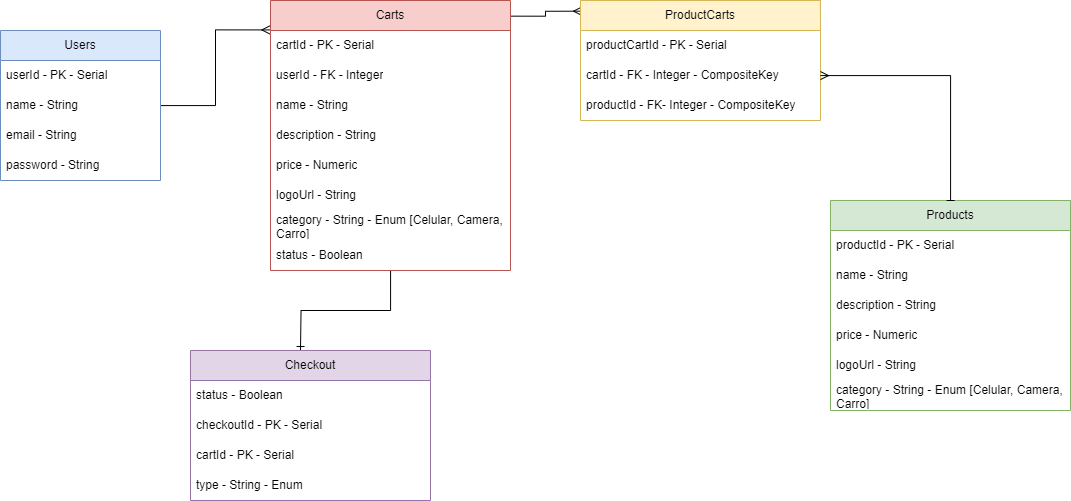

The diagram above was exported from draw.io. Its source (the exported page's mxGraphModel, read from the mxfile embedded in the PNG):
<mxGraphModel dx="2125" dy="806" grid="1" gridSize="10" guides="1" tooltips="1" connect="1" arrows="1" fold="1" page="1" pageScale="1" pageWidth="827" pageHeight="1169" math="0" shadow="0">
  <root>
    <mxCell id="0" />
    <mxCell id="1" parent="0" />
    <mxCell id="cgrZLGZB4EZZ2g1zTzdc-52" style="edgeStyle=orthogonalEdgeStyle;rounded=0;orthogonalLoop=1;jettySize=auto;html=1;entryX=-0.003;entryY=0.109;entryDx=0;entryDy=0;entryPerimeter=0;endArrow=ERmany;endFill=0;" edge="1" parent="1" source="cgrZLGZB4EZZ2g1zTzdc-1" target="cgrZLGZB4EZZ2g1zTzdc-44">
      <mxGeometry relative="1" as="geometry" />
    </mxCell>
    <mxCell id="cgrZLGZB4EZZ2g1zTzdc-1" value="Users" style="swimlane;fontStyle=0;childLayout=stackLayout;horizontal=1;startSize=30;horizontalStack=0;resizeParent=1;resizeParentMax=0;resizeLast=0;collapsible=1;marginBottom=0;whiteSpace=wrap;html=1;fillColor=#dae8fc;strokeColor=#6c8ebf;" vertex="1" parent="1">
      <mxGeometry x="-360" y="70" width="160" height="150" as="geometry">
        <mxRectangle x="40" y="160" width="80" height="30" as="alternateBounds" />
      </mxGeometry>
    </mxCell>
    <mxCell id="cgrZLGZB4EZZ2g1zTzdc-2" value="userId - PK - Serial" style="text;strokeColor=none;fillColor=none;align=left;verticalAlign=middle;spacingLeft=4;spacingRight=4;overflow=hidden;points=[[0,0.5],[1,0.5]];portConstraint=eastwest;rotatable=0;whiteSpace=wrap;html=1;" vertex="1" parent="cgrZLGZB4EZZ2g1zTzdc-1">
      <mxGeometry y="30" width="160" height="30" as="geometry" />
    </mxCell>
    <mxCell id="cgrZLGZB4EZZ2g1zTzdc-3" value="name - String" style="text;strokeColor=none;fillColor=none;align=left;verticalAlign=middle;spacingLeft=4;spacingRight=4;overflow=hidden;points=[[0,0.5],[1,0.5]];portConstraint=eastwest;rotatable=0;whiteSpace=wrap;html=1;" vertex="1" parent="cgrZLGZB4EZZ2g1zTzdc-1">
      <mxGeometry y="60" width="160" height="30" as="geometry" />
    </mxCell>
    <mxCell id="cgrZLGZB4EZZ2g1zTzdc-4" value="email - String" style="text;strokeColor=none;fillColor=none;align=left;verticalAlign=middle;spacingLeft=4;spacingRight=4;overflow=hidden;points=[[0,0.5],[1,0.5]];portConstraint=eastwest;rotatable=0;whiteSpace=wrap;html=1;" vertex="1" parent="cgrZLGZB4EZZ2g1zTzdc-1">
      <mxGeometry y="90" width="160" height="30" as="geometry" />
    </mxCell>
    <mxCell id="cgrZLGZB4EZZ2g1zTzdc-5" value="password - String" style="text;strokeColor=none;fillColor=none;align=left;verticalAlign=middle;spacingLeft=4;spacingRight=4;overflow=hidden;points=[[0,0.5],[1,0.5]];portConstraint=eastwest;rotatable=0;whiteSpace=wrap;html=1;" vertex="1" parent="cgrZLGZB4EZZ2g1zTzdc-1">
      <mxGeometry y="120" width="160" height="30" as="geometry" />
    </mxCell>
    <mxCell id="cgrZLGZB4EZZ2g1zTzdc-7" value="Products" style="swimlane;fontStyle=0;childLayout=stackLayout;horizontal=1;startSize=30;horizontalStack=0;resizeParent=1;resizeParentMax=0;resizeLast=0;collapsible=1;marginBottom=0;whiteSpace=wrap;html=1;fillColor=#d5e8d4;strokeColor=#82b366;" vertex="1" parent="1">
      <mxGeometry x="470" y="240" width="240" height="210" as="geometry" />
    </mxCell>
    <mxCell id="cgrZLGZB4EZZ2g1zTzdc-8" value="productId - PK - Serial" style="text;strokeColor=none;fillColor=none;align=left;verticalAlign=middle;spacingLeft=4;spacingRight=4;overflow=hidden;points=[[0,0.5],[1,0.5]];portConstraint=eastwest;rotatable=0;whiteSpace=wrap;html=1;" vertex="1" parent="cgrZLGZB4EZZ2g1zTzdc-7">
      <mxGeometry y="30" width="240" height="30" as="geometry" />
    </mxCell>
    <mxCell id="cgrZLGZB4EZZ2g1zTzdc-9" value="name - String" style="text;strokeColor=none;fillColor=none;align=left;verticalAlign=middle;spacingLeft=4;spacingRight=4;overflow=hidden;points=[[0,0.5],[1,0.5]];portConstraint=eastwest;rotatable=0;whiteSpace=wrap;html=1;" vertex="1" parent="cgrZLGZB4EZZ2g1zTzdc-7">
      <mxGeometry y="60" width="240" height="30" as="geometry" />
    </mxCell>
    <mxCell id="cgrZLGZB4EZZ2g1zTzdc-10" value="description - String" style="text;strokeColor=none;fillColor=none;align=left;verticalAlign=middle;spacingLeft=4;spacingRight=4;overflow=hidden;points=[[0,0.5],[1,0.5]];portConstraint=eastwest;rotatable=0;whiteSpace=wrap;html=1;" vertex="1" parent="cgrZLGZB4EZZ2g1zTzdc-7">
      <mxGeometry y="90" width="240" height="30" as="geometry" />
    </mxCell>
    <mxCell id="cgrZLGZB4EZZ2g1zTzdc-11" value="price - Numeric" style="text;strokeColor=none;fillColor=none;align=left;verticalAlign=middle;spacingLeft=4;spacingRight=4;overflow=hidden;points=[[0,0.5],[1,0.5]];portConstraint=eastwest;rotatable=0;whiteSpace=wrap;html=1;" vertex="1" parent="cgrZLGZB4EZZ2g1zTzdc-7">
      <mxGeometry y="120" width="240" height="30" as="geometry" />
    </mxCell>
    <mxCell id="cgrZLGZB4EZZ2g1zTzdc-17" value="logoUrl - String" style="text;strokeColor=none;fillColor=none;align=left;verticalAlign=middle;spacingLeft=4;spacingRight=4;overflow=hidden;points=[[0,0.5],[1,0.5]];portConstraint=eastwest;rotatable=0;whiteSpace=wrap;html=1;" vertex="1" parent="cgrZLGZB4EZZ2g1zTzdc-7">
      <mxGeometry y="150" width="240" height="30" as="geometry" />
    </mxCell>
    <mxCell id="cgrZLGZB4EZZ2g1zTzdc-43" value="category - String - Enum [Celular, Camera, Carro]" style="text;strokeColor=none;fillColor=none;align=left;verticalAlign=middle;spacingLeft=4;spacingRight=4;overflow=hidden;points=[[0,0.5],[1,0.5]];portConstraint=eastwest;rotatable=0;whiteSpace=wrap;html=1;" vertex="1" parent="cgrZLGZB4EZZ2g1zTzdc-7">
      <mxGeometry y="180" width="240" height="30" as="geometry" />
    </mxCell>
    <mxCell id="cgrZLGZB4EZZ2g1zTzdc-63" style="edgeStyle=orthogonalEdgeStyle;rounded=0;orthogonalLoop=1;jettySize=auto;html=1;entryX=0.004;entryY=0.089;entryDx=0;entryDy=0;entryPerimeter=0;endArrow=ERmany;endFill=0;exitX=0.994;exitY=0.058;exitDx=0;exitDy=0;exitPerimeter=0;" edge="1" parent="1" source="cgrZLGZB4EZZ2g1zTzdc-44" target="cgrZLGZB4EZZ2g1zTzdc-54">
      <mxGeometry relative="1" as="geometry">
        <mxPoint x="164" y="313" as="sourcePoint" />
      </mxGeometry>
    </mxCell>
    <mxCell id="cgrZLGZB4EZZ2g1zTzdc-79" style="edgeStyle=orthogonalEdgeStyle;rounded=0;orthogonalLoop=1;jettySize=auto;html=1;endArrow=ERone;endFill=0;" edge="1" parent="1" source="cgrZLGZB4EZZ2g1zTzdc-44">
      <mxGeometry relative="1" as="geometry">
        <mxPoint x="-60" y="390" as="targetPoint" />
      </mxGeometry>
    </mxCell>
    <mxCell id="cgrZLGZB4EZZ2g1zTzdc-44" value="Carts" style="swimlane;fontStyle=0;childLayout=stackLayout;horizontal=1;startSize=30;horizontalStack=0;resizeParent=1;resizeParentMax=0;resizeLast=0;collapsible=1;marginBottom=0;whiteSpace=wrap;html=1;fillColor=#f8cecc;strokeColor=#b85450;" vertex="1" parent="1">
      <mxGeometry x="-90" y="40" width="240" height="270" as="geometry" />
    </mxCell>
    <mxCell id="cgrZLGZB4EZZ2g1zTzdc-45" value="cartId - PK - Serial" style="text;strokeColor=none;fillColor=none;align=left;verticalAlign=middle;spacingLeft=4;spacingRight=4;overflow=hidden;points=[[0,0.5],[1,0.5]];portConstraint=eastwest;rotatable=0;whiteSpace=wrap;html=1;" vertex="1" parent="cgrZLGZB4EZZ2g1zTzdc-44">
      <mxGeometry y="30" width="240" height="30" as="geometry" />
    </mxCell>
    <mxCell id="cgrZLGZB4EZZ2g1zTzdc-74" value="userId - FK - Integer" style="text;strokeColor=none;fillColor=none;align=left;verticalAlign=middle;spacingLeft=4;spacingRight=4;overflow=hidden;points=[[0,0.5],[1,0.5]];portConstraint=eastwest;rotatable=0;whiteSpace=wrap;html=1;" vertex="1" parent="cgrZLGZB4EZZ2g1zTzdc-44">
      <mxGeometry y="60" width="240" height="30" as="geometry" />
    </mxCell>
    <mxCell id="cgrZLGZB4EZZ2g1zTzdc-46" value="name - String" style="text;strokeColor=none;fillColor=none;align=left;verticalAlign=middle;spacingLeft=4;spacingRight=4;overflow=hidden;points=[[0,0.5],[1,0.5]];portConstraint=eastwest;rotatable=0;whiteSpace=wrap;html=1;" vertex="1" parent="cgrZLGZB4EZZ2g1zTzdc-44">
      <mxGeometry y="90" width="240" height="30" as="geometry" />
    </mxCell>
    <mxCell id="cgrZLGZB4EZZ2g1zTzdc-47" value="description - String" style="text;strokeColor=none;fillColor=none;align=left;verticalAlign=middle;spacingLeft=4;spacingRight=4;overflow=hidden;points=[[0,0.5],[1,0.5]];portConstraint=eastwest;rotatable=0;whiteSpace=wrap;html=1;" vertex="1" parent="cgrZLGZB4EZZ2g1zTzdc-44">
      <mxGeometry y="120" width="240" height="30" as="geometry" />
    </mxCell>
    <mxCell id="cgrZLGZB4EZZ2g1zTzdc-48" value="price - Numeric" style="text;strokeColor=none;fillColor=none;align=left;verticalAlign=middle;spacingLeft=4;spacingRight=4;overflow=hidden;points=[[0,0.5],[1,0.5]];portConstraint=eastwest;rotatable=0;whiteSpace=wrap;html=1;" vertex="1" parent="cgrZLGZB4EZZ2g1zTzdc-44">
      <mxGeometry y="150" width="240" height="30" as="geometry" />
    </mxCell>
    <mxCell id="cgrZLGZB4EZZ2g1zTzdc-49" value="logoUrl - String" style="text;strokeColor=none;fillColor=none;align=left;verticalAlign=middle;spacingLeft=4;spacingRight=4;overflow=hidden;points=[[0,0.5],[1,0.5]];portConstraint=eastwest;rotatable=0;whiteSpace=wrap;html=1;" vertex="1" parent="cgrZLGZB4EZZ2g1zTzdc-44">
      <mxGeometry y="180" width="240" height="30" as="geometry" />
    </mxCell>
    <mxCell id="cgrZLGZB4EZZ2g1zTzdc-50" value="category - String - Enum [Celular, Camera, Carro]" style="text;strokeColor=none;fillColor=none;align=left;verticalAlign=middle;spacingLeft=4;spacingRight=4;overflow=hidden;points=[[0,0.5],[1,0.5]];portConstraint=eastwest;rotatable=0;whiteSpace=wrap;html=1;" vertex="1" parent="cgrZLGZB4EZZ2g1zTzdc-44">
      <mxGeometry y="210" width="240" height="30" as="geometry" />
    </mxCell>
    <mxCell id="cgrZLGZB4EZZ2g1zTzdc-72" value="status - Boolean" style="text;strokeColor=none;fillColor=none;align=left;verticalAlign=middle;spacingLeft=4;spacingRight=4;overflow=hidden;points=[[0,0.5],[1,0.5]];portConstraint=eastwest;rotatable=0;whiteSpace=wrap;html=1;" vertex="1" parent="cgrZLGZB4EZZ2g1zTzdc-44">
      <mxGeometry y="240" width="240" height="30" as="geometry" />
    </mxCell>
    <mxCell id="cgrZLGZB4EZZ2g1zTzdc-54" value="ProductCarts" style="swimlane;fontStyle=0;childLayout=stackLayout;horizontal=1;startSize=30;horizontalStack=0;resizeParent=1;resizeParentMax=0;resizeLast=0;collapsible=1;marginBottom=0;whiteSpace=wrap;html=1;fillColor=#fff2cc;strokeColor=#d6b656;" vertex="1" parent="1">
      <mxGeometry x="220" y="40" width="240" height="120" as="geometry" />
    </mxCell>
    <mxCell id="cgrZLGZB4EZZ2g1zTzdc-81" value="productCartId - PK - Serial" style="text;strokeColor=none;fillColor=none;align=left;verticalAlign=middle;spacingLeft=4;spacingRight=4;overflow=hidden;points=[[0,0.5],[1,0.5]];portConstraint=eastwest;rotatable=0;whiteSpace=wrap;html=1;" vertex="1" parent="cgrZLGZB4EZZ2g1zTzdc-54">
      <mxGeometry y="30" width="240" height="30" as="geometry" />
    </mxCell>
    <mxCell id="cgrZLGZB4EZZ2g1zTzdc-55" value="cartId - FK - Integer - CompositeKey" style="text;strokeColor=none;fillColor=none;align=left;verticalAlign=middle;spacingLeft=4;spacingRight=4;overflow=hidden;points=[[0,0.5],[1,0.5]];portConstraint=eastwest;rotatable=0;whiteSpace=wrap;html=1;" vertex="1" parent="cgrZLGZB4EZZ2g1zTzdc-54">
      <mxGeometry y="60" width="240" height="30" as="geometry" />
    </mxCell>
    <mxCell id="cgrZLGZB4EZZ2g1zTzdc-76" value="productId - FK- Integer - CompositeKey" style="text;strokeColor=none;fillColor=none;align=left;verticalAlign=middle;spacingLeft=4;spacingRight=4;overflow=hidden;points=[[0,0.5],[1,0.5]];portConstraint=eastwest;rotatable=0;whiteSpace=wrap;html=1;" vertex="1" parent="cgrZLGZB4EZZ2g1zTzdc-54">
      <mxGeometry y="90" width="240" height="30" as="geometry" />
    </mxCell>
    <mxCell id="cgrZLGZB4EZZ2g1zTzdc-64" value="Checkout" style="swimlane;fontStyle=0;childLayout=stackLayout;horizontal=1;startSize=30;horizontalStack=0;resizeParent=1;resizeParentMax=0;resizeLast=0;collapsible=1;marginBottom=0;whiteSpace=wrap;html=1;fillColor=#e1d5e7;strokeColor=#9673a6;" vertex="1" parent="1">
      <mxGeometry x="-170" y="390" width="240" height="150" as="geometry" />
    </mxCell>
    <mxCell id="cgrZLGZB4EZZ2g1zTzdc-67" value="status - Boolean" style="text;strokeColor=none;fillColor=none;align=left;verticalAlign=middle;spacingLeft=4;spacingRight=4;overflow=hidden;points=[[0,0.5],[1,0.5]];portConstraint=eastwest;rotatable=0;whiteSpace=wrap;html=1;" vertex="1" parent="cgrZLGZB4EZZ2g1zTzdc-64">
      <mxGeometry y="30" width="240" height="30" as="geometry" />
    </mxCell>
    <mxCell id="cgrZLGZB4EZZ2g1zTzdc-65" value="checkoutId - PK - Serial" style="text;strokeColor=none;fillColor=none;align=left;verticalAlign=middle;spacingLeft=4;spacingRight=4;overflow=hidden;points=[[0,0.5],[1,0.5]];portConstraint=eastwest;rotatable=0;whiteSpace=wrap;html=1;" vertex="1" parent="cgrZLGZB4EZZ2g1zTzdc-64">
      <mxGeometry y="60" width="240" height="30" as="geometry" />
    </mxCell>
    <mxCell id="cgrZLGZB4EZZ2g1zTzdc-77" value="cartId - PK - Serial" style="text;strokeColor=none;fillColor=none;align=left;verticalAlign=middle;spacingLeft=4;spacingRight=4;overflow=hidden;points=[[0,0.5],[1,0.5]];portConstraint=eastwest;rotatable=0;whiteSpace=wrap;html=1;" vertex="1" parent="cgrZLGZB4EZZ2g1zTzdc-64">
      <mxGeometry y="90" width="240" height="30" as="geometry" />
    </mxCell>
    <mxCell id="cgrZLGZB4EZZ2g1zTzdc-66" value="type - String - Enum" style="text;strokeColor=none;fillColor=none;align=left;verticalAlign=middle;spacingLeft=4;spacingRight=4;overflow=hidden;points=[[0,0.5],[1,0.5]];portConstraint=eastwest;rotatable=0;whiteSpace=wrap;html=1;" vertex="1" parent="cgrZLGZB4EZZ2g1zTzdc-64">
      <mxGeometry y="120" width="240" height="30" as="geometry" />
    </mxCell>
    <mxCell id="cgrZLGZB4EZZ2g1zTzdc-80" style="edgeStyle=orthogonalEdgeStyle;rounded=0;orthogonalLoop=1;jettySize=auto;html=1;startArrow=ERmany;startFill=0;endArrow=baseDash;endFill=0;" edge="1" parent="1" source="cgrZLGZB4EZZ2g1zTzdc-55" target="cgrZLGZB4EZZ2g1zTzdc-7">
      <mxGeometry relative="1" as="geometry" />
    </mxCell>
  </root>
</mxGraphModel>